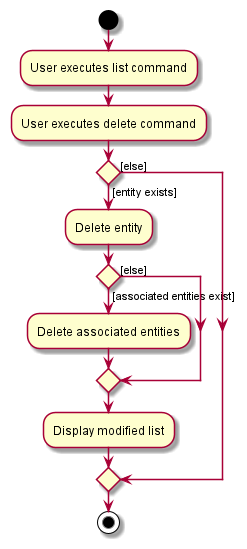

The diagram above was rendered by PlantUML. Its source (embedded in the PNG):
@startuml
start
:User executes list command;

'Since the beta syntax does not support placing the condition outside the
'diamond we place it as the true branch instead.
:User executes delete command;

if () then ([entity exists])
    :Delete entity;
    if () then ([associated entities exist])
        :Delete associated entities;
    else ([else])
    endif
    :Display modified list;
else ([else])
endif
stop
@enduml